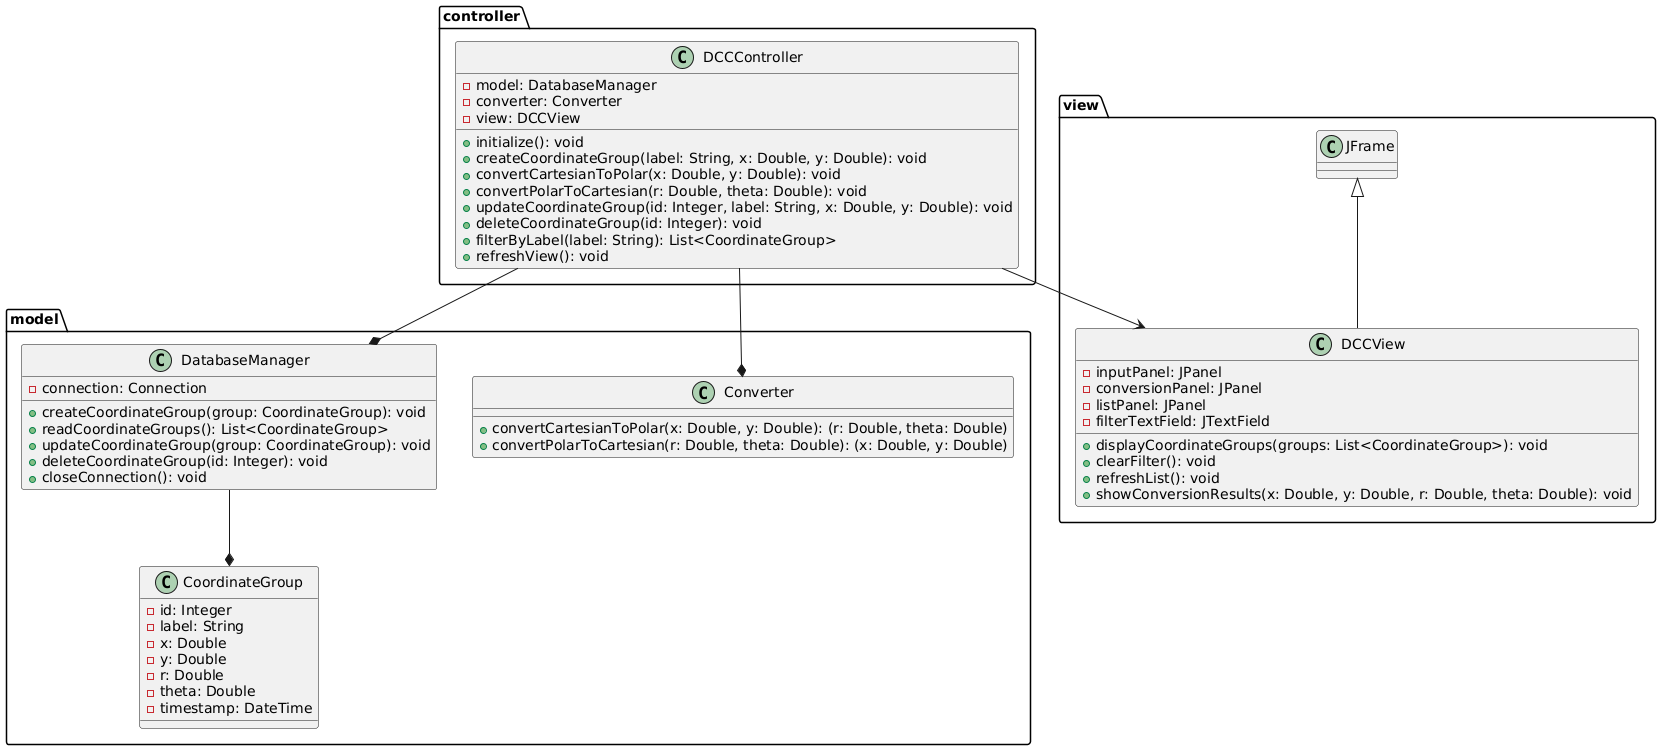

The diagram above was rendered by PlantUML. Its source (embedded in the PNG):
@startuml DCC_Application

' Packages
package "model" {
    class CoordinateGroup {
        - id: Integer
        - label: String
        - x: Double
        - y: Double
        - r: Double
        - theta: Double
        - timestamp: DateTime
    }

    class Converter {
        + convertCartesianToPolar(x: Double, y: Double): (r: Double, theta: Double)
        + convertPolarToCartesian(r: Double, theta: Double): (x: Double, y: Double)
    }

    class DatabaseManager {
        - connection: Connection
        + createCoordinateGroup(group: CoordinateGroup): void
        + readCoordinateGroups(): List<CoordinateGroup>
        + updateCoordinateGroup(group: CoordinateGroup): void
        + deleteCoordinateGroup(id: Integer): void
        + closeConnection(): void
    }
}

package "view" {
    class DCCView extends JFrame {
        - inputPanel: JPanel
        - conversionPanel: JPanel
        - listPanel: JPanel
        - filterTextField: JTextField
        + displayCoordinateGroups(groups: List<CoordinateGroup>): void
        + clearFilter(): void
        + refreshList(): void
        + showConversionResults(x: Double, y: Double, r: Double, theta: Double): void
    }
}

package "controller" {
    class DCCController {
        - model: DatabaseManager
        - converter: Converter
        - view: DCCView
        + initialize(): void
        + createCoordinateGroup(label: String, x: Double, y: Double): void
        + convertCartesianToPolar(x: Double, y: Double): void
        + convertPolarToCartesian(r: Double, theta: Double): void
        + updateCoordinateGroup(id: Integer, label: String, x: Double, y: Double): void
        + deleteCoordinateGroup(id: Integer): void
        + filterByLabel(label: String): List<CoordinateGroup>
        + refreshView(): void
    }
}

' Associations
DCCController --* DatabaseManager
DCCController --* Converter
DCCController --> DCCView

DatabaseManager --* CoordinateGroup

@enduml